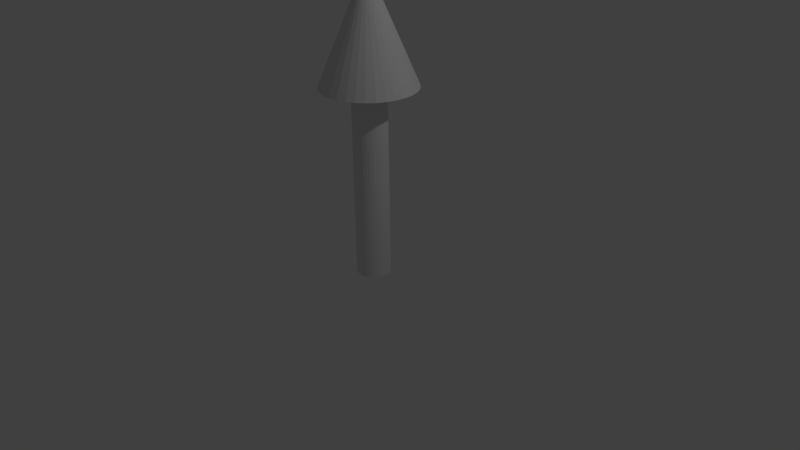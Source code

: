 # Source: ArrowZ.blend  (saved by Blender 2.69.0; exported with 4.5.12 LTS)
import bpy
from mathutils import Matrix  # noqa: F401  (used for matrix-valued properties, if any)

bpy.ops.wm.read_factory_settings(use_empty=True)
scene = bpy.context.scene
scene.name = 'Scene'

# ---- collections
col_collection_1 = bpy.data.collections.new('Collection 1'); scene.collection.children.link(col_collection_1)

# ---- world
world_world = bpy.data.worlds.new('World'); scene.world = world_world
world_world.color = (0.05088, 0.05088, 0.05088)
world_world.use_sun_shadow = False
world_world.sun_shadow_jitter_overblur = 0.0
world_world.cycles.sampling_method = 'MANUAL'
world_world.cycles.sample_map_resolution = 256

# ---- cameras
cam_camera = bpy.data.cameras.new('Camera')
cam_camera.clip_end = 100.0
cam_camera.lens = 35.0
cam_camera.sensor_width = 32.0
cam_camera.sensor_height = 18.0
cam_camera.ortho_scale = 7.314
cam_camera.dof.focus_distance = 0.0
cam_camera.dof.aperture_fstop = 128.0

# ---- lights
light_lamp = bpy.data.lights.new('Lamp', 'POINT')
light_lamp.transmission_factor = 0.0
light_lamp.cutoff_distance = 30.0
light_lamp.energy = 100.0
light_lamp.shadow_buffer_clip_start = 1.001
light_lamp.shadow_soft_size = 0.1
light_lamp.shadow_maximum_resolution = 0.006
light_lamp.use_absolute_resolution = True
light_lamp.cycles.use_multiple_importance_sampling = False

# ---- meshes
me_cylinder = bpy.data.meshes.new('Cylinder')
me_cylinder.from_pydata([(4.176e-08, 0.2202, -0.2202), (4.176e-08, 0.2202, 0.2202), (0.04297, 0.216, -0.2202), (0.04297, 0.216, 0.2202), (0.08428, 0.2035, -0.2202), (0.08428, 0.2035, 0.2202), (0.1224, 0.1831, -0.2202), (0.1224, 0.1831, 0.2202), (0.1557, 0.1557, -0.2202), (0.1557, 0.1557, 0.2202), (0.1831, 0.1224, -0.2202), (0.1831, 0.1224, 0.2202), (0.2035, 0.08428, -0.2202), (0.2035, 0.08428, 0.2202), (0.216, 0.04297, -0.2202), (0.216, 0.04297, 0.2202), (0.2202, 2.65e-07, -0.2202), (0.2202, 2.65e-07, 0.2202), (0.216, -0.04297, -0.2202), (0.216, -0.04297, 0.2202), (0.2035, -0.08428, -0.2202), (0.2035, -0.08428, 0.2202), (0.1831, -0.1224, -0.2202), (0.1831, -0.1224, 0.2202), (0.1557, -0.1557, -0.2202), (0.1557, -0.1557, 0.2202), (0.1224, -0.1831, -0.2202), (0.1224, -0.1831, 0.2202), (0.08428, -0.2035, -0.2202), (0.08428, -0.2035, 0.2202), (0.04297, -0.216, -0.2202), (0.04297, -0.216, 0.2202), (-3.001e-08, -0.2202, -0.2202), (-3.001e-08, -0.2202, 0.2202), (-0.04297, -0.216, -0.2202), (-0.04297, -0.216, 0.2202), (-0.08428, -0.2035, -0.2202), (-0.08428, -0.2035, 0.2202), (-0.1224, -0.1831, -0.2202), (-0.1224, -0.1831, 0.2202), (-0.1557, -0.1557, -0.2202), (-0.1557, -0.1557, 0.2202), (-0.1831, -0.1224, -0.2202), (-0.1831, -0.1224, 0.2202), (-0.2035, -0.08428, -0.2202), (-0.2035, -0.08428, 0.2202), (-0.216, -0.04297, -0.2202), (-0.216, -0.04297, 0.2202), (-0.2202, 4.61e-07, -0.2202), (-0.2202, 4.61e-07, 0.2202), (-0.216, 0.04297, -0.2202), (-0.216, 0.04297, 0.2202), (-0.2035, 0.08429, -0.2202), (-0.2035, 0.08429, 0.2202), (-0.1831, 0.1224, -0.2202), (-0.1831, 0.1224, 0.2202), (-0.1557, 0.1557, -0.2202), (-0.1557, 0.1557, 0.2202), (-0.1224, 0.1831, -0.2202), (-0.1224, 0.1831, 0.2202), (-0.08428, 0.2035, -0.2202), (-0.08428, 0.2035, 0.2202), (-0.04297, 0.216, -0.2202), (-0.04297, 0.216, 0.2202), (1.84e-07, 0.2202, 2.104), (0.04297, 0.216, 2.104), (0.08428, 0.2035, 2.104), (0.1224, 0.1831, 2.104), (0.1557, 0.1557, 2.104), (0.1831, 0.1224, 2.104), (0.2035, 0.08428, 2.104), (0.216, 0.04297, 2.104), (0.2202, 2.65e-07, 2.104), (0.216, -0.04297, 2.104), (0.2035, -0.08428, 2.104), (0.1831, -0.1224, 2.104), (0.1557, -0.1557, 2.104), (0.1224, -0.1831, 2.104), (0.08428, -0.2035, 2.104), (0.04297, -0.216, 2.104), (1.122e-07, -0.2202, 2.104), (-0.04297, -0.216, 2.104), (-0.08428, -0.2035, 2.104), (-0.1224, -0.1831, 2.104), (-0.1557, -0.1557, 2.104), (-0.1831, -0.1224, 2.104), (-0.2035, -0.08428, 2.104), (-0.216, -0.04297, 2.104), (-0.2202, 4.61e-07, 2.104), (-0.216, 0.04297, 2.104), (-0.2035, 0.08429, 2.104), (-0.1831, 0.1224, 2.104), (-0.1557, 0.1557, 2.104), (-0.1224, 0.1831, 2.104), (-0.08428, 0.2035, 2.104), (-0.04297, 0.216, 2.104), (1.719e-07, 0.6094, 2.228), (0.1189, 0.5976, 2.228), (0.2332, 0.563, 2.228), (0.3385, 0.5067, 2.228), (0.4309, 0.4309, 2.228), (0.5067, 0.3385, 2.228), (0.563, 0.2332, 2.228), (0.5976, 0.1189, 2.228), (0.6094, 1.737e-07, 2.228), (0.5976, -0.1189, 2.228), (0.563, -0.2332, 2.228), (0.5067, -0.3385, 2.228), (0.4309, -0.4309, 2.228), (0.3385, -0.5067, 2.228), (0.2332, -0.563, 2.228), (0.1189, -0.5976, 2.228), (-2.664e-08, -0.6094, 2.228), (-0.1189, -0.5976, 2.228), (-0.2332, -0.563, 2.228), (-0.3385, -0.5067, 2.228), (-0.4309, -0.4309, 2.228), (-0.5067, -0.3385, 2.228), (-0.563, -0.2332, 2.228), (-0.5976, -0.1189, 2.228), (-0.6094, 7.161e-07, 2.228), (-0.5976, 0.1189, 2.228), (-0.563, 0.2332, 2.228), (-0.5067, 0.3385, 2.228), (-0.4309, 0.4309, 2.228), (-0.3385, 0.5067, 2.228), (-0.2332, 0.563, 2.228), (-0.1189, 0.5976, 2.228), (2.982e-07, 0.09421, 3.444), (0.01838, 0.0924, 3.444), (0.03605, 0.08704, 3.444), (0.05234, 0.07834, 3.444), (0.06662, 0.06662, 3.444), (0.07834, 0.05234, 3.444), (0.08704, 0.03605, 3.444), (0.0924, 0.01838, 3.444), (0.09421, 3.134e-07, 3.444), (0.0924, -0.01838, 3.444), (0.08704, -0.03605, 3.444), (0.07834, -0.05234, 3.444), (0.06662, -0.06662, 3.444), (0.05234, -0.07834, 3.444), (0.03605, -0.08704, 3.444), (0.01838, -0.0924, 3.444), (2.675e-07, -0.09421, 3.444), (-0.01838, -0.0924, 3.444), (-0.03605, -0.08704, 3.444), (-0.05234, -0.07834, 3.444), (-0.06662, -0.06662, 3.444), (-0.07834, -0.05234, 3.444), (-0.08704, -0.03605, 3.444), (-0.0924, -0.01838, 3.444), (-0.09421, 3.973e-07, 3.444), (-0.0924, 0.01838, 3.444), (-0.08704, 0.03605, 3.444), (-0.07834, 0.05234, 3.444), (-0.06662, 0.06662, 3.444), (-0.05234, 0.07834, 3.444), (-0.03605, 0.08704, 3.444), (-0.01838, 0.0924, 3.444)], [], [(0, 1, 3, 2), (2, 3, 5, 4), (4, 5, 7, 6), (6, 7, 9, 8), (8, 9, 11, 10), (10, 11, 13, 12), (12, 13, 15, 14), (14, 15, 17, 16), (16, 17, 19, 18), (18, 19, 21, 20), (20, 21, 23, 22), (22, 23, 25, 24), (24, 25, 27, 26), (26, 27, 29, 28), (28, 29, 31, 30), (30, 31, 33, 32), (32, 33, 35, 34), (34, 35, 37, 36), (36, 37, 39, 38), (38, 39, 41, 40), (40, 41, 43, 42), (42, 43, 45, 44), (44, 45, 47, 46), (46, 47, 49, 48), (48, 49, 51, 50), (50, 51, 53, 52), (52, 53, 55, 54), (54, 55, 57, 56), (56, 57, 59, 58), (58, 59, 61, 60), (45, 43, 85, 86), (62, 63, 1, 0), (60, 61, 63, 62), (0, 2, 4, 6, 8, 10, 12, 14, 16, 18, 20, 22, 24, 26, 28, 30, 32, 34, 36, 38, 40, 42, 44, 46, 48, 50, 52, 54, 56, 58, 60, 62), (89, 88, 120, 121), (23, 21, 74, 75), (51, 49, 88, 89), (7, 5, 66, 67), (29, 27, 77, 78), (57, 55, 91, 92), (35, 33, 80, 81), (13, 11, 69, 70), (63, 61, 94, 95), (41, 39, 83, 84), (19, 17, 72, 73), (47, 45, 86, 87), (25, 23, 75, 76), (53, 51, 89, 90), (9, 7, 67, 68), (31, 29, 78, 79), (59, 57, 92, 93), (37, 35, 81, 82), (15, 13, 70, 71), (1, 63, 95, 64), (43, 41, 84, 85), (21, 19, 73, 74), (49, 47, 87, 88), (5, 3, 65, 66), (27, 25, 76, 77), (55, 53, 90, 91), (11, 9, 68, 69), (33, 31, 79, 80), (61, 59, 93, 94), (39, 37, 82, 83), (3, 1, 64, 65), (17, 15, 71, 72), (123, 122, 154, 155), (67, 66, 98, 99), (78, 77, 109, 110), (87, 86, 118, 119), (65, 64, 96, 97), (76, 75, 107, 108), (64, 95, 127, 96), (85, 84, 116, 117), (74, 73, 105, 106), (94, 93, 125, 126), (83, 82, 114, 115), (72, 71, 103, 104), (92, 91, 123, 124), (81, 80, 112, 113), (70, 69, 101, 102), (90, 89, 121, 122), (68, 67, 99, 100), (79, 78, 110, 111), (88, 87, 119, 120), (66, 65, 97, 98), (77, 76, 108, 109), (86, 85, 117, 118), (75, 74, 106, 107), (95, 94, 126, 127), (84, 83, 115, 116), (73, 72, 104, 105), (93, 92, 124, 125), (82, 81, 113, 114), (71, 70, 102, 103), (91, 90, 122, 123), (69, 68, 100, 101), (80, 79, 111, 112), (129, 128, 159, 158, 157, 156, 155, 154, 153, 152, 151, 150, 149, 148, 147, 146, 145, 144, 143, 142, 141, 140, 139, 138, 137, 136, 135, 134, 133, 132, 131, 130), (101, 100, 132, 133), (112, 111, 143, 144), (121, 120, 152, 153), (99, 98, 130, 131), (110, 109, 141, 142), (119, 118, 150, 151), (97, 96, 128, 129), (108, 107, 139, 140), (96, 127, 159, 128), (117, 116, 148, 149), (106, 105, 137, 138), (126, 125, 157, 158), (115, 114, 146, 147), (104, 103, 135, 136), (124, 123, 155, 156), (113, 112, 144, 145), (102, 101, 133, 134), (122, 121, 153, 154), (100, 99, 131, 132), (111, 110, 142, 143), (120, 119, 151, 152), (98, 97, 129, 130), (109, 108, 140, 141), (118, 117, 149, 150), (107, 106, 138, 139), (127, 126, 158, 159), (116, 115, 147, 148), (105, 104, 136, 137), (125, 124, 156, 157), (114, 113, 145, 146), (103, 102, 134, 135)])
me_cylinder.use_remesh_preserve_volume = False
me_cylinder.use_remesh_preserve_attributes = False
me_cylinder.use_mirror_vertex_groups = False
me_cylinder.update()

# ---- objects
ob_cylinder = bpy.data.objects.new('Cylinder', me_cylinder)
ob_lamp = bpy.data.objects.new('Lamp', light_lamp)
ob_camera = bpy.data.objects.new('Camera', cam_camera)

# ---- transforms, parenting, visibility, modifiers, constraints
ob_cylinder.location = (0.0, 0.0, 0.0)
ob_cylinder.rotation_euler = (7.55e-08, 7.55e-08, 1.571)
ob_cylinder.lineart.crease_threshold = 0.0
ob_lamp.location = (4.076, 1.005, 5.904)
ob_lamp.rotation_euler = (0.6503, 0.05522, 1.866)
ob_lamp.lock_rotations_4d = False
ob_lamp.empty_display_type = 'ARROWS'
ob_lamp.color = (0.0, 0.0, 0.0, 0.0)
ob_lamp.lineart.crease_threshold = 0.0
ob_camera.location = (7.481, -6.508, 5.344)
ob_camera.rotation_euler = (1.109, 0.01082, 0.8149)
ob_camera.lock_rotations_4d = False
ob_camera.empty_display_type = 'ARROWS'
ob_camera.color = (0.0, 0.0, 0.0, 0.0)
ob_camera.display_type = 'WIRE'
ob_camera.lineart.crease_threshold = 0.0

# ---- collection membership
col_collection_1.objects.link(ob_cylinder)
col_collection_1.objects.link(ob_lamp)
col_collection_1.objects.link(ob_camera)

# ---- scene / render settings (as saved in the file)
scene.camera = ob_camera
scene.frame_start = 1; scene.frame_end = 250; scene.frame_set(1)
scene.render.engine = 'BLENDER_EEVEE_NEXT'
scene.render.image_settings.compression = 90
scene.render.resolution_percentage = 50
scene.render.dither_intensity = 0.0
scene.cycles.use_denoising = False
scene.cycles.samples = 10
scene.cycles.sampling_pattern = 'TABULATED_SOBOL'
scene.cycles.light_sampling_threshold = 0.0
scene.cycles.use_adaptive_sampling = False
scene.cycles.use_light_tree = False
scene.cycles.blur_glossy = 0.0
scene.cycles.volume_bounces = 1
scene.cycles.pixel_filter_type = 'GAUSSIAN'
scene.cycles.sample_clamp_indirect = 0.0
scene.view_settings.view_transform = 'Standard'
bpy.context.view_layer.update()
